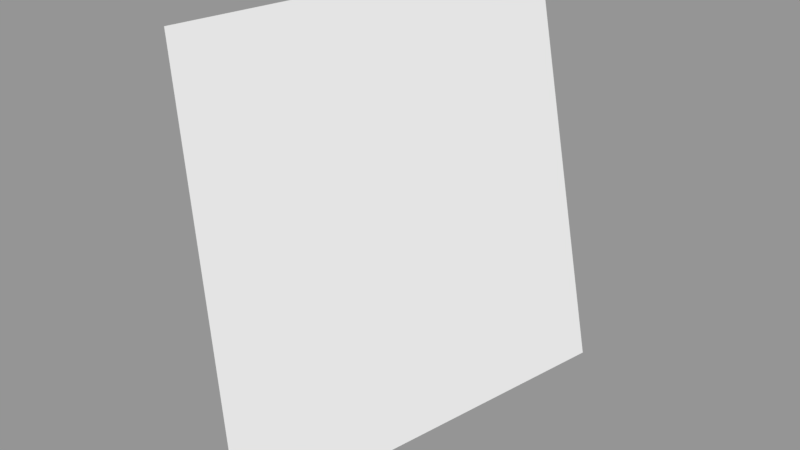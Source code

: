# Source: Surface049.blend  (saved by Blender 2.79.0; exported with 4.5.12 LTS)
import bpy
from mathutils import Matrix  # noqa: F401  (used for matrix-valued properties, if any)

bpy.ops.wm.read_factory_settings(use_empty=True)
scene = bpy.context.scene
scene.name = 'Scene'

# ---- collections
col_collection_1 = bpy.data.collections.new('Collection 1'); scene.collection.children.link(col_collection_1)

# ---- meshes
me_sphere_034 = bpy.data.meshes.new('Sphere.034')
me_sphere_034.from_pydata([(0.9239, 1.149e-08, 0.3827), (1.0, 1.149e-08, -4.371e-08), (0.8536, -0.3536, 0.3827), (0.9239, -0.3827, -4.371e-08)], [], [(1, 0, 2, 3)])
_ca = me_sphere_034.color_attributes.new('Col', 'BYTE_COLOR', 'CORNER')
_ca.data.foreach_set('color', [1.0, 1.0, 1.0, 1.0, 1.0, 1.0, 1.0, 1.0, 1.0, 1.0, 1.0, 1.0, 1.0, 1.0, 1.0, 1.0])
me_sphere_034.use_remesh_preserve_volume = False
me_sphere_034.use_remesh_preserve_attributes = False
me_sphere_034.use_mirror_vertex_groups = False
me_sphere_034.update()

# ---- objects
ob_surface049 = bpy.data.objects.new('Surface049', me_sphere_034)

# ---- transforms, parenting, visibility, modifiers, constraints
ob_surface049.location = (0.0, 0.0, 0.0)
ob_surface049.scale = (1e+04, 1e+04, 1e+04)
ob_surface049.lineart.crease_threshold = 0.0

# ---- collection membership
col_collection_1.objects.link(ob_surface049)

# ---- scene / render settings (as saved in the file)
scene.frame_start = 1; scene.frame_end = 250; scene.frame_set(1)
scene.render.engine = 'BLENDER_EEVEE_NEXT'
scene.render.resolution_percentage = 50
scene.render.dither_intensity = 0.0
scene.cycles.use_denoising = False
scene.cycles.samples = 128
scene.cycles.sampling_pattern = 'TABULATED_SOBOL'
scene.cycles.use_adaptive_sampling = False
scene.cycles.use_light_tree = False
scene.cycles.blur_glossy = 0.0
scene.cycles.sample_clamp_indirect = 0.0
scene.view_settings.view_transform = 'Standard'
bpy.context.view_layer.update()

# ---- added for rendering (the .blend has no active camera and no usable light): camera, sun + grey world if the file has none
cam_auto = bpy.data.cameras.new('AutoCamera')
cam_auto.lens = 50.0
cam_auto.sensor_width = 36.0
cam_auto.clip_end = 91037.9
ob_auto_camera = bpy.data.objects.new('AutoCamera', cam_auto)
scene.collection.objects.link(ob_auto_camera)
ob_auto_camera.location = (14455.1, -8138.26, 6063.31)
ob_auto_camera.rotation_euler = (1.09748, -7.21219e-08, 0.694738)
scene.camera = ob_auto_camera
light_auto_sun = bpy.data.lights.new('AutoSun', 'SUN')
light_auto_sun.energy = 3.0
light_auto_sun.angle = 0.0523599
ob_auto_sun = bpy.data.objects.new('AutoSun', light_auto_sun)
scene.collection.objects.link(ob_auto_sun)
ob_auto_sun.rotation_euler = (0.872665, 0.174533, 0.523599)
if scene.world is None:
    world_auto = bpy.data.worlds.new('AutoWorld')
    world_auto.color = (0.3, 0.3, 0.3)
    scene.world = world_auto
bpy.context.view_layer.update()
